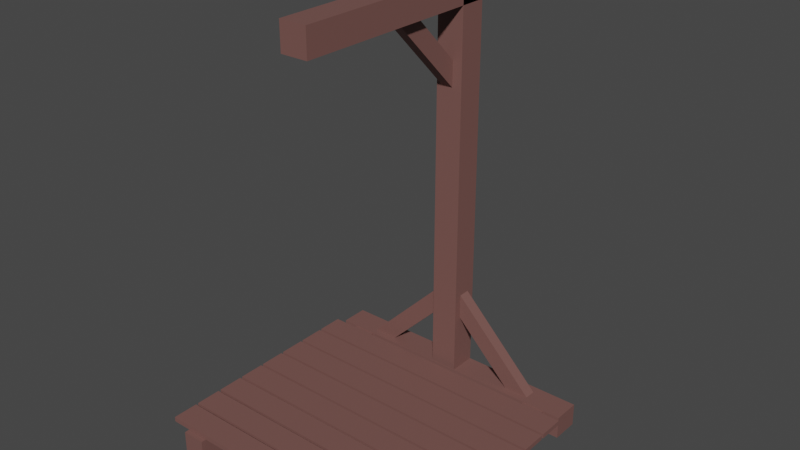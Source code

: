 # Source: blend.blend  (saved by Blender 3.0.42; exported with 4.5.12 LTS)
import bpy
from mathutils import Matrix  # noqa: F401  (used for matrix-valued properties, if any)

bpy.ops.wm.read_factory_settings(use_empty=True)
scene = bpy.context.scene
scene.name = 'Scene'

# ---- collections
col_collection = bpy.data.collections.new('Collection'); scene.collection.children.link(col_collection)

# ---- materials (node trees are filled in below, after node groups)
mat_material_001 = bpy.data.materials.new('Material.001')
mat_material_001.use_transparent_shadow = False

# ---- material node trees
mat_material_001.use_nodes = True; mat_material_001.node_tree.nodes.clear()
_N = mat_material_001.node_tree.nodes; _L = mat_material_001.node_tree.links
n0 = _N.new('ShaderNodeBsdfPrincipled'); n0.name = 'Principled BSDF'; n0.location = (10, 300)
n0.distribution = 'GGX'
n0.subsurface_method = 'RANDOM_WALK_SKIN'
n0.inputs[0].default_value = (0.1878, 0.08866, 0.07819, 1.0)
n0.inputs[3].default_value = 1.45
n0.inputs[27].default_value = (0.0, 0.0, 0.0, 1.0)
n0.inputs[28].default_value = 1.0
n1 = _N.new('ShaderNodeOutputMaterial'); n1.name = 'Material Output'; n1.location = (300, 300)
_L.new(n0.outputs[0], n1.inputs[0])
n1.is_active_output = True

# ---- world
world_world = bpy.data.worlds.new('World'); scene.world = world_world
world_world.use_nodes = True; world_world.node_tree.nodes.clear()
_N = world_world.node_tree.nodes; _L = world_world.node_tree.links
n0 = _N.new('ShaderNodeOutputWorld'); n0.name = 'World Output'; n0.location = (300, 300)
n1 = _N.new('ShaderNodeBackground'); n1.name = 'Background'; n1.location = (10, 300)
n1.inputs[0].default_value = (0.05088, 0.05088, 0.05088, 1.0)
_L.new(n1.outputs[0], n0.inputs[0])
n0.is_active_output = True
world_world.color = (0.05088, 0.05088, 0.05088)
world_world.use_sun_shadow = False
world_world.sun_shadow_jitter_overblur = 0.0

# ---- meshes
me_cube_005 = bpy.data.meshes.new('Cube.005')
me_cube_005.from_pydata([(-1.184, -30.22, -1.53), (-1.184, -30.22, 0.47), (-1.184, -28.22, -1.53), (-1.184, -28.22, 0.47), (0.816, -30.22, -1.53), (0.816, -30.22, 0.47), (0.816, -28.22, -1.53), (0.816, -28.22, 0.47), (-10.18, -0.7894, -1.828), (-10.18, -1.143, -1.828), (-10.18, -0.7903, -1.647), (-10.18, -1.144, -1.647), (10.29, -0.7894, -1.828), (10.29, -1.143, -1.828), (10.29, -0.7903, -1.647), (10.29, -1.144, -1.647), (-10.18, -0.7904, -1.629), (-10.18, -1.144, -1.629), (-10.18, -0.7912, -1.448), (-10.18, -1.145, -1.448), (10.29, -0.7904, -1.629), (10.29, -1.144, -1.629), (10.29, -0.7912, -1.448), (10.29, -1.145, -1.448), (-10.18, -0.7913, -1.429), (-10.18, -1.145, -1.43), (-10.18, -0.7922, -1.248), (-10.18, -1.146, -1.248), (10.29, -0.7913, -1.429), (10.29, -1.145, -1.43), (10.29, -0.7922, -1.248), (10.29, -1.146, -1.248), (-10.18, -0.7922, -1.23), (-10.18, -1.146, -1.23), (-10.18, -0.7931, -1.049), (-10.18, -1.147, -1.049), (10.29, -0.7922, -1.23), (10.29, -1.146, -1.23), (10.29, -0.7931, -1.049), (10.29, -1.147, -1.049), (-10.18, -0.7932, -1.031), (-10.18, -1.147, -1.031), (-10.18, -0.794, -0.8499), (-10.18, -1.148, -0.8499), (10.29, -0.7932, -1.031), (10.29, -1.147, -1.031), (10.29, -0.794, -0.8499), (10.29, -1.148, -0.8499), (-10.18, -0.7941, -0.8318), (-10.18, -1.148, -0.8318), (-10.18, -0.795, -0.6506), (-10.18, -1.149, -0.6506), (10.29, -0.7941, -0.8318), (10.29, -1.148, -0.8318), (10.29, -0.795, -0.6506), (10.29, -1.149, -0.6506), (-10.18, -0.7951, -0.6325), (-10.18, -1.149, -0.6325), (-10.18, -0.7959, -0.4514), (-10.18, -1.15, -0.4514), (10.29, -0.7951, -0.6325), (10.29, -1.149, -0.6325), (10.29, -0.7959, -0.4514), (10.29, -1.15, -0.4514), (-10.18, -0.796, -0.4333), (-10.18, -1.15, -0.4333), (-10.18, -0.7968, -0.2521), (-10.18, -1.151, -0.2521), (10.29, -0.796, -0.4333), (10.29, -1.15, -0.4333), (10.29, -0.7968, -0.2521), (10.29, -1.151, -0.2521), (-9.908, 0.8402, 0.0001167), (-9.908, -0.8402, 4.435e-05), (9.908, 0.8402, -4.441e-05), (9.908, -0.8402, -0.0001167), (-9.908, 0.8411, -0.1925), (-9.908, -0.8393, -0.1926), (9.907, 0.8411, -0.1927), (9.907, -0.8393, -0.1928), (-8.749, 0.9093, -1.863), (-8.749, -0.7767, -1.863), (-8.749, 0.9005, -0.0007893), (-8.749, -0.7855, -0.0008619), (-7.063, 0.9093, -1.863), (-7.063, -0.7767, -1.863), (-7.063, 0.9005, -0.0007893), (-7.063, -0.7855, -0.0008619), (-1.184, 0.9191, -0.1904), (-1.184, -30.04, -0.1918), (-1.184, 0.9182, 0.0007601), (-1.184, -30.04, -0.0005723), (0.816, 0.9191, -0.1904), (0.816, -30.04, -0.1918), (0.816, 0.9182, 0.0007601), (0.816, -30.04, -0.0005723), (6.943, 0.9093, -1.863), (6.943, -0.7767, -1.863), (6.943, 0.9005, -0.0007893), (6.943, -0.7855, -0.0008619), (8.629, 0.9093, -1.863), (8.629, -0.7767, -1.863), (8.629, 0.9005, -0.0007893), (8.629, -0.7855, -0.0008619), (7.151, -0.5498, -0.05566), (0.7194, -7.045, -0.05733), (7.147, -0.5434, -0.1364), (0.7152, -7.038, -0.138), (6.223, 0.369, -0.05454), (-0.2084, -6.126, -0.05622), (6.219, 0.3755, -0.1353), (-0.2126, -6.119, -0.1369), (-7.428, -0.5494, -0.1367), (-0.9961, -7.044, -0.1356), (-7.424, -0.5438, -0.05598), (-0.9919, -7.039, -0.05486), (-6.5, 0.3694, -0.1377), (-0.06823, -6.125, -0.1366), (-6.496, 0.3751, -0.05701), (-0.06402, -6.12, -0.05589), (-0.7493, -23.17, -0.06716), (-0.7347, -29.67, -0.6823), (0.09497, -23.17, -0.06756), (0.1096, -29.66, -0.6827), (-0.7605, -22.25, -0.1558), (-0.7459, -28.75, -0.771), (0.08376, -22.25, -0.1562), (0.09835, -28.74, -0.7714)], [], [(0, 1, 3, 2), (2, 3, 7, 6), (6, 7, 5, 4), (4, 5, 1, 0), (2, 6, 4, 0), (7, 3, 1, 5), (8, 9, 11, 10), (10, 11, 15, 14), (14, 15, 13, 12), (12, 13, 9, 8), (10, 14, 12, 8), (15, 11, 9, 13), (16, 17, 19, 18), (18, 19, 23, 22), (22, 23, 21, 20), (20, 21, 17, 16), (18, 22, 20, 16), (23, 19, 17, 21), (24, 25, 27, 26), (26, 27, 31, 30), (30, 31, 29, 28), (28, 29, 25, 24), (26, 30, 28, 24), (31, 27, 25, 29), (32, 33, 35, 34), (34, 35, 39, 38), (38, 39, 37, 36), (36, 37, 33, 32), (34, 38, 36, 32), (39, 35, 33, 37), (40, 41, 43, 42), (42, 43, 47, 46), (46, 47, 45, 44), (44, 45, 41, 40), (42, 46, 44, 40), (47, 43, 41, 45), (48, 49, 51, 50), (50, 51, 55, 54), (54, 55, 53, 52), (52, 53, 49, 48), (50, 54, 52, 48), (55, 51, 49, 53), (56, 57, 59, 58), (58, 59, 63, 62), (62, 63, 61, 60), (60, 61, 57, 56), (58, 62, 60, 56), (63, 59, 57, 61), (64, 65, 67, 66), (66, 67, 71, 70), (70, 71, 69, 68), (68, 69, 65, 64), (66, 70, 68, 64), (71, 67, 65, 69), (72, 73, 75, 74), (74, 75, 79, 78), (78, 79, 77, 76), (76, 77, 73, 72), (74, 78, 76, 72), (79, 75, 73, 77), (80, 81, 83, 82), (82, 83, 87, 86), (86, 87, 85, 84), (84, 85, 81, 80), (82, 86, 84, 80), (87, 83, 81, 85), (88, 89, 91, 90), (90, 91, 95, 94), (94, 95, 93, 92), (92, 93, 89, 88), (90, 94, 92, 88), (95, 91, 89, 93), (96, 97, 99, 98), (98, 99, 103, 102), (102, 103, 101, 100), (100, 101, 97, 96), (98, 102, 100, 96), (103, 99, 97, 101), (104, 105, 107, 106), (106, 107, 111, 110), (110, 111, 109, 108), (108, 109, 105, 104), (106, 110, 108, 104), (111, 107, 105, 109), (112, 113, 115, 114), (114, 115, 119, 118), (118, 119, 117, 116), (116, 117, 113, 112), (114, 118, 116, 112), (119, 115, 113, 117), (120, 121, 123, 122), (122, 123, 127, 126), (126, 127, 125, 124), (124, 125, 121, 120), (122, 126, 124, 120), (127, 123, 121, 125)])
_uv = me_cube_005.uv_layers.new(name='UVMap')
_uv.uv.foreach_set('vector', [0.375, 0.0, 0.625, 0.0, 0.625, 0.25, 0.375, 0.25, 0.375, 0.25, 0.625, 0.25, 0.625, 0.5, 0.375, 0.5, 0.375, 0.5, 0.625, 0.5, 0.625, 0.75, 0.375, 0.75, 0.375, 0.75, 0.625, 0.75, 0.625, 1.0, 0.375, 1.0, 0.125, 0.5, 0.375, 0.5, 0.375, 0.75, 0.125, 0.75, 0.625, 0.5, 0.875, 0.5, 0.875, 0.75, 0.625, 0.75, 0.375, 0.0, 0.625, 0.0, 0.625, 0.25, 0.375, 0.25, 0.375, 0.25, 0.625, 0.25, 0.625, 0.5, 0.375, 0.5, 0.375, 0.5, 0.625, 0.5, 0.625, 0.75, 0.375, 0.75, 0.375, 0.75, 0.625, 0.75, 0.625, 1.0, 0.375, 1.0, 0.125, 0.5, 0.375, 0.5, 0.375, 0.75, 0.125, 0.75, 0.625, 0.5, 0.875, 0.5, 0.875, 0.75, 0.625, 0.75, 0.375, 0.0, 0.625, 0.0, 0.625, 0.25, 0.375, 0.25, 0.375, 0.25, 0.625, 0.25, 0.625, 0.5, 0.375, 0.5, 0.375, 0.5, 0.625, 0.5, 0.625, 0.75, 0.375, 0.75, 0.375, 0.75, 0.625, 0.75, 0.625, 1.0, 0.375, 1.0, 0.125, 0.5, 0.375, 0.5, 0.375, 0.75, 0.125, 0.75, 0.625, 0.5, 0.875, 0.5, 0.875, 0.75, 0.625, 0.75, 0.375, 0.0, 0.625, 0.0, 0.625, 0.25, 0.375, 0.25, 0.375, 0.25, 0.625, 0.25, 0.625, 0.5, 0.375, 0.5, 0.375, 0.5, 0.625, 0.5, 0.625, 0.75, 0.375, 0.75, 0.375, 0.75, 0.625, 0.75, 0.625, 1.0, 0.375, 1.0, 0.125, 0.5, 0.375, 0.5, 0.375, 0.75, 0.125, 0.75, 0.625, 0.5, 0.875, 0.5, 0.875, 0.75, 0.625, 0.75, 0.375, 0.0, 0.625, 0.0, 0.625, 0.25, 0.375, 0.25, 0.375, 0.25, 0.625, 0.25, 0.625, 0.5, 0.375, 0.5, 0.375, 0.5, 0.625, 0.5, 0.625, 0.75, 0.375, 0.75, 0.375, 0.75, 0.625, 0.75, 0.625, 1.0, 0.375, 1.0, 0.125, 0.5, 0.375, 0.5, 0.375, 0.75, 0.125, 0.75, 0.625, 0.5, 0.875, 0.5, 0.875, 0.75, 0.625, 0.75, 0.375, 0.0, 0.625, 0.0, 0.625, 0.25, 0.375, 0.25, 0.375, 0.25, 0.625, 0.25, 0.625, 0.5, 0.375, 0.5, 0.375, 0.5, 0.625, 0.5, 0.625, 0.75, 0.375, 0.75, 0.375, 0.75, 0.625, 0.75, 0.625, 1.0, 0.375, 1.0, 0.125, 0.5, 0.375, 0.5, 0.375, 0.75, 0.125, 0.75, 0.625, 0.5, 0.875, 0.5, 0.875, 0.75, 0.625, 0.75, 0.375, 0.0, 0.625, 0.0, 0.625, 0.25, 0.375, 0.25, 0.375, 0.25, 0.625, 0.25, 0.625, 0.5, 0.375, 0.5, 0.375, 0.5, 0.625, 0.5, 0.625, 0.75, 0.375, 0.75, 0.375, 0.75, 0.625, 0.75, 0.625, 1.0, 0.375, 1.0, 0.125, 0.5, 0.375, 0.5, 0.375, 0.75, 0.125, 0.75, 0.625, 0.5, 0.875, 0.5, 0.875, 0.75, 0.625, 0.75, 0.375, 0.0, 0.625, 0.0, 0.625, 0.25, 0.375, 0.25, 0.375, 0.25, 0.625, 0.25, 0.625, 0.5, 0.375, 0.5, 0.375, 0.5, 0.625, 0.5, 0.625, 0.75, 0.375, 0.75, 0.375, 0.75, 0.625, 0.75, 0.625, 1.0, 0.375, 1.0, 0.125, 0.5, 0.375, 0.5, 0.375, 0.75, 0.125, 0.75, 0.625, 0.5, 0.875, 0.5, 0.875, 0.75, 0.625, 0.75, 0.375, 0.0, 0.625, 0.0, 0.625, 0.25, 0.375, 0.25, 0.375, 0.25, 0.625, 0.25, 0.625, 0.5, 0.375, 0.5, 0.375, 0.5, 0.625, 0.5, 0.625, 0.75, 0.375, 0.75, 0.375, 0.75, 0.625, 0.75, 0.625, 1.0, 0.375, 1.0, 0.125, 0.5, 0.375, 0.5, 0.375, 0.75, 0.125, 0.75, 0.625, 0.5, 0.875, 0.5, 0.875, 0.75, 0.625, 0.75, 0.375, 0.0, 0.625, 0.0, 0.625, 0.25, 0.375, 0.25, 0.375, 0.25, 0.625, 0.25, 0.625, 0.5, 0.375, 0.5, 0.375, 0.5, 0.625, 0.5, 0.625, 0.75, 0.375, 0.75, 0.375, 0.75, 0.625, 0.75, 0.625, 1.0, 0.375, 1.0, 0.125, 0.5, 0.375, 0.5, 0.375, 0.75, 0.125, 0.75, 0.625, 0.5, 0.875, 0.5, 0.875, 0.75, 0.625, 0.75, 0.375, 0.0, 0.625, 0.0, 0.625, 0.25, 0.375, 0.25, 0.375, 0.25, 0.625, 0.25, 0.625, 0.5, 0.375, 0.5, 0.375, 0.5, 0.625, 0.5, 0.625, 0.75, 0.375, 0.75, 0.375, 0.75, 0.625, 0.75, 0.625, 1.0, 0.375, 1.0, 0.125, 0.5, 0.375, 0.5, 0.375, 0.75, 0.125, 0.75, 0.625, 0.5, 0.875, 0.5, 0.875, 0.75, 0.625, 0.75, 0.375, 0.0, 0.625, 0.0, 0.625, 0.25, 0.375, 0.25, 0.375, 0.25, 0.625, 0.25, 0.625, 0.5, 0.375, 0.5, 0.375, 0.5, 0.625, 0.5, 0.625, 0.75, 0.375, 0.75, 0.375, 0.75, 0.625, 0.75, 0.625, 1.0, 0.375, 1.0, 0.125, 0.5, 0.375, 0.5, 0.375, 0.75, 0.125, 0.75, 0.625, 0.5, 0.875, 0.5, 0.875, 0.75, 0.625, 0.75, 0.375, 0.0, 0.625, 0.0, 0.625, 0.25, 0.375, 0.25, 0.375, 0.25, 0.625, 0.25, 0.625, 0.5, 0.375, 0.5, 0.375, 0.5, 0.625, 0.5, 0.625, 0.75, 0.375, 0.75, 0.375, 0.75, 0.625, 0.75, 0.625, 1.0, 0.375, 1.0, 0.125, 0.5, 0.375, 0.5, 0.375, 0.75, 0.125, 0.75, 0.625, 0.5, 0.875, 0.5, 0.875, 0.75, 0.625, 0.75, 0.375, 0.0, 0.625, 0.0, 0.625, 0.25, 0.375, 0.25, 0.375, 0.25, 0.625, 0.25, 0.625, 0.5, 0.375, 0.5, 0.375, 0.5, 0.625, 0.5, 0.625, 0.75, 0.375, 0.75, 0.375, 0.75, 0.625, 0.75, 0.625, 1.0, 0.375, 1.0, 0.125, 0.5, 0.375, 0.5, 0.375, 0.75, 0.125, 0.75, 0.625, 0.5, 0.875, 0.5, 0.875, 0.75, 0.625, 0.75, 0.375, 0.0, 0.625, 0.0, 0.625, 0.25, 0.375, 0.25, 0.375, 0.25, 0.625, 0.25, 0.625, 0.5, 0.375, 0.5, 0.375, 0.5, 0.625, 0.5, 0.625, 0.75, 0.375, 0.75, 0.375, 0.75, 0.625, 0.75, 0.625, 1.0, 0.375, 1.0, 0.125, 0.5, 0.375, 0.5, 0.375, 0.75, 0.125, 0.75, 0.625, 0.5, 0.875, 0.5, 0.875, 0.75, 0.625, 0.75, 0.375, 0.0, 0.625, 0.0, 0.625, 0.25, 0.375, 0.25, 0.375, 0.25, 0.625, 0.25, 0.625, 0.5, 0.375, 0.5, 0.375, 0.5, 0.625, 0.5, 0.625, 0.75, 0.375, 0.75, 0.375, 0.75, 0.625, 0.75, 0.625, 1.0, 0.375, 1.0, 0.125, 0.5, 0.375, 0.5, 0.375, 0.75, 0.125, 0.75, 0.625, 0.5, 0.875, 0.5, 0.875, 0.75, 0.625, 0.75])
me_cube_005.materials.append(mat_material_001)
me_cube_005.use_remesh_fix_poles = True
me_cube_005.use_remesh_preserve_attributes = False
me_cube_005.update()

# ---- objects
ob_cube_004 = bpy.data.objects.new('Cube.004', me_cube_005)

# ---- transforms, parenting, visibility, modifiers, constraints
ob_cube_004.location = (0.0, 0.0, 0.0)
ob_cube_004.rotation_euler = (-1.571, -0.0, 0.0)
ob_cube_004.scale = (0.08067, 0.08067, 0.8439)

# ---- collection membership
col_collection.objects.link(ob_cube_004)

# ---- scene / render settings (as saved in the file)
scene.frame_start = 1; scene.frame_end = 250; scene.frame_set(1)
scene.render.engine = 'BLENDER_EEVEE_NEXT'
scene.cycles.sampling_pattern = 'TABULATED_SOBOL'
scene.cycles.use_light_tree = False
scene.view_settings.view_transform = 'Filmic'
bpy.context.view_layer.update()

# ---- added for rendering (the .blend has no active camera and no usable light): camera, sun
cam_auto = bpy.data.cameras.new('AutoCamera')
cam_auto.lens = 50.0
cam_auto.sensor_width = 36.0
cam_auto.clip_end = 1000.0
ob_auto_camera = bpy.data.objects.new('AutoCamera', cam_auto)
scene.collection.objects.link(ob_auto_camera)
ob_auto_camera.location = (3.33049, -4.57829, 3.84267)
ob_auto_camera.rotation_euler = (1.09748, -7.21219e-08, 0.694738)
scene.camera = ob_auto_camera
light_auto_sun = bpy.data.lights.new('AutoSun', 'SUN')
light_auto_sun.energy = 3.0
light_auto_sun.angle = 0.0523599
ob_auto_sun = bpy.data.objects.new('AutoSun', light_auto_sun)
scene.collection.objects.link(ob_auto_sun)
ob_auto_sun.rotation_euler = (0.872665, 0.174533, 0.523599)
bpy.context.view_layer.update()
